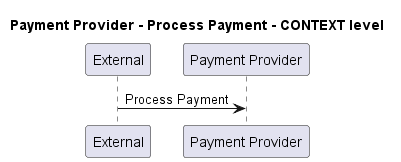

The diagram above was rendered by PlantUML. Its source (embedded in the PNG):
@startuml
!pragma layout smetana

title Payment Provider - Process Payment - CONTEXT level

participant "External" as C4InterFlow.SoftwareSystems.ExternalSystem
participant "Payment Provider" as ECommercePlatform.SoftwareSystems.PaymentProvider

C4InterFlow.SoftwareSystems.ExternalSystem -> ECommercePlatform.SoftwareSystems.PaymentProvider : Process Payment


@enduml